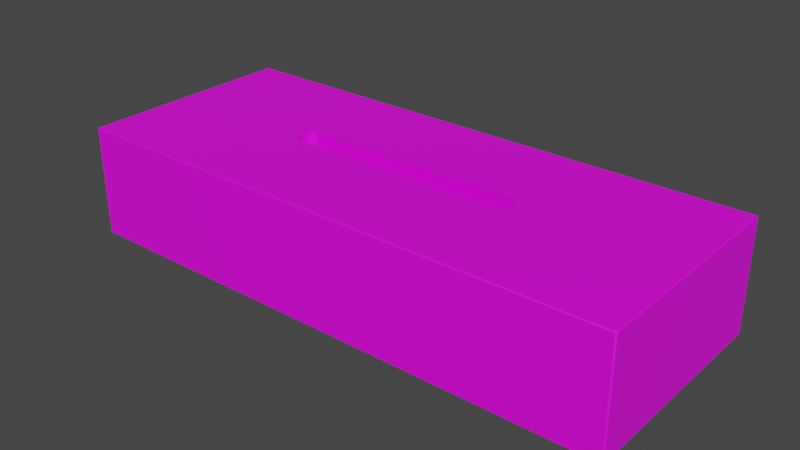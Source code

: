 # Source: BoxWithoutGloves.blend  (saved by Blender 3.2.14; exported with 4.5.12 LTS)
import bpy
from mathutils import Matrix  # noqa: F401  (used for matrix-valued properties, if any)

bpy.ops.wm.read_factory_settings(use_empty=True)
scene = bpy.context.scene
scene.name = 'Scene'

# ---- collections
col_collection = bpy.data.collections.new('Collection'); scene.collection.children.link(col_collection)

# ---- images (referenced by path relative to the original .blend; pixels are not part of the script)
import os
ASSET_DIR = os.environ.get("B2B_ASSET_DIR", "")  # directory of the original .blend (textures are referenced by path, not embedded)
HERE = os.path.dirname(os.path.abspath(__file__))  # packed textures are extracted next to this script under _unpacked/

def load_image(name, relpath, width, height, colorspace="sRGB"):
    """Load a texture the original file referenced (path relative to the .blend, or extracted next to this script)."""
    p = next((c for c in (os.path.join(HERE, relpath), os.path.join(ASSET_DIR, relpath)) if relpath and os.path.exists(c)), "")
    if p:
        img = bpy.data.images.load(p, check_existing=True)
        img.name = name
    else:  # same state as the original file: an image datablock whose file is absent (Cycles renders it pink)
        img = bpy.data.images.new(name, width, height)
        img.source = "FILE"
        img.filepath = "//" + (relpath or name)
    img.colorspace_settings.name = colorspace
    return img
img_gloves_text_png = load_image('Gloves_Text.png', 'Gloves_Text.png', 1024, 1024, 'sRGB')

# ---- materials (node trees are filled in below, after node groups)
mat_gloves_material = bpy.data.materials.new('Gloves_Material')
mat_gloves_material.use_transparent_shadow = False
mat_gloves_material.diffuse_color = (0.06066, 0.3892, 0.8, 1.0)
mat_gloves_material.roughness = 0.5
mat_glovesbox_material = bpy.data.materials.new('GlovesBox_material')
mat_glovesbox_material.use_transparent_shadow = False
mat_glovesbox_material.roughness = 0.5

# ---- material node trees
mat_gloves_material.use_nodes = True; mat_gloves_material.node_tree.nodes.clear()
_N = mat_gloves_material.node_tree.nodes; _L = mat_gloves_material.node_tree.links
n0 = _N.new('ShaderNodeBsdfPrincipled'); n0.name = 'Principled BSDF'; n0.location = (10, 300)
n0.distribution = 'GGX'
n0.subsurface_method = 'RANDOM_WALK_SKIN'
n0.inputs[0].default_value = (0.06066, 0.3892, 0.8, 1.0)
n0.inputs[3].default_value = 1.45
n0.inputs[27].default_value = (0.0, 0.0, 0.0, 1.0)
n0.inputs[28].default_value = 1.0
n1 = _N.new('ShaderNodeOutputMaterial'); n1.name = 'Material Output'; n1.location = (300, 300)
n2 = _N.new('ShaderNodeNormalMap'); n2.name = 'Normal Map'; n2.location = (-300, -300)
n2.label = 'Normal/Map'
n2.inputs[0].default_value = 0.0
_L.new(n0.outputs[0], n1.inputs[0])
_L.new(n2.outputs[0], n0.inputs[5])
n1.is_active_output = True
mat_glovesbox_material.use_nodes = True; mat_glovesbox_material.node_tree.nodes.clear()
_N = mat_glovesbox_material.node_tree.nodes; _L = mat_glovesbox_material.node_tree.links
n0 = _N.new('ShaderNodeBsdfPrincipled'); n0.name = 'Principled BSDF'; n0.location = (10, 300)
n0.distribution = 'GGX'
n0.subsurface_method = 'RANDOM_WALK_SKIN'
n0.inputs[3].default_value = 1.45
n0.inputs[27].default_value = (0.0, 0.0, 0.0, 1.0)
n0.inputs[28].default_value = 1.0
n1 = _N.new('ShaderNodeOutputMaterial'); n1.name = 'Material Output'; n1.location = (300, 300)
n2 = _N.new('ShaderNodeNormalMap'); n2.name = 'Normal Map'; n2.location = (-300, -300)
n2.label = 'Normal/Map'
n2.inputs[0].default_value = 0.0
n3 = _N.new('ShaderNodeTexImage'); n3.name = 'Image Texture'; n3.location = (-300, 600)
n3.image = img_gloves_text_png
_L.new(n0.outputs[0], n1.inputs[0])
_L.new(n2.outputs[0], n0.inputs[5])
_L.new(n3.outputs[0], n0.inputs[0])
n1.is_active_output = True

# ---- world
world_world = bpy.data.worlds.new('World'); scene.world = world_world
world_world.use_nodes = True; world_world.node_tree.nodes.clear()
_N = world_world.node_tree.nodes; _L = world_world.node_tree.links
n0 = _N.new('ShaderNodeOutputWorld'); n0.name = 'World Output'; n0.location = (300, 300)
n1 = _N.new('ShaderNodeBackground'); n1.name = 'Background'; n1.location = (10, 300)
n1.inputs[0].default_value = (0.05088, 0.05088, 0.05088, 1.0)
_L.new(n1.outputs[0], n0.inputs[0])
n0.is_active_output = True
world_world.color = (0.05088, 0.05088, 0.05088)
world_world.use_sun_shadow = False
world_world.sun_shadow_jitter_overblur = 0.0

# ---- meshes
me_gloves = bpy.data.meshes.new('Gloves')
me_gloves.from_pydata([(-5.014, 5.0, 0.5326), (-5.014, 5.0, -0.5326), (5.014, 5.0, 0.5326), (5.014, 5.0, -0.5326), (-5.014, 1.167, 0.5326), (-5.014, 1.167, -0.5326), (5.014, 1.167, -0.5326), (5.014, 1.167, 0.5326), (-5.171, 5.0, 0.3652), (-5.171, 5.0, -0.3652), (-5.981, 5.0, -1.093e-07), (-5.297, 5.0, 0.1337), (-5.297, 5.0, -0.1337), (5.171, 5.0, -0.3652), (5.171, 5.0, 0.3652), (5.981, 5.0, -1.093e-07), (5.297, 5.0, -0.1337), (5.297, 5.0, 0.1337), (-5.17, 1.167, 0.3662), (-5.17, 1.167, -0.3662), (-5.296, 1.167, 0.134), (-5.296, 1.167, -0.134), (5.17, 1.167, -0.3662), (5.17, 1.167, 0.3662), (5.296, 1.167, -0.134), (5.296, 1.167, 0.134), (-12.45, 0.05, 5.0), (-12.5, 0.05, 4.95), (-12.45, 1.844e-07, 4.95), (-12.5, 0.05, -4.95), (-12.45, 0.05, -5.0), (-12.45, -1.844e-07, -4.95), (12.45, 0.05, 5.0), (12.45, 1.844e-07, 4.95), (12.5, 0.05, 4.95), (12.45, -1.844e-07, -4.95), (12.45, 0.05, -5.0), (12.5, 0.05, -4.95), (-12.5, 4.95, 4.95), (-12.45, 4.95, 5.0), (-12.44, 5.0, 4.967), (-12.44, 5.0, -4.967), (-12.45, 4.95, -5.0), (-12.5, 4.95, -4.95), (12.5, 4.95, -4.95), (12.45, 4.95, -5.0), (12.44, 5.0, -4.967), (12.45, 4.95, 5.0), (12.5, 4.95, 4.95), (12.44, 5.0, 4.967), (-12.5, 4.95, -1.071e-07), (-12.45, 5.0, -1.093e-07), (-12.5, 0.05, 1.071e-07), (-12.45, 0.0, 1.093e-07), (12.45, 0.0, 1.093e-07), (12.5, 0.05, 1.071e-07), (12.5, 4.95, -1.071e-07), (12.45, 5.0, -1.093e-07)], [], [(34, 55, 56, 48), (50, 43, 29, 52), (2, 0, 40, 49), (3, 1, 5, 6), (36, 30, 42, 45), (53, 31, 35, 54), (8, 0, 4, 18), (13, 3, 6, 22), (0, 8, 10, 51, 40), (3, 13, 15, 57, 46), (7, 23, 18, 4), (22, 6, 5, 19), (0, 2, 7, 4), (2, 14, 23, 7), (10, 9, 1, 41, 51), (15, 14, 2, 49, 57), (1, 3, 46, 41), (55, 37, 44, 56), (26, 32, 47, 39), (28, 53, 54, 33), (8, 11, 10), (11, 12, 10), (12, 9, 10), (13, 16, 15), (16, 17, 15), (17, 14, 15), (8, 18, 20, 11), (11, 20, 21, 12), (12, 21, 19, 9), (13, 22, 24, 16), (16, 24, 25, 17), (17, 25, 23, 14), (22, 19, 21, 24), (24, 21, 20, 25), (25, 20, 18, 23), (1, 9, 19, 5), (26, 27, 28), (29, 30, 31), (32, 33, 34), (35, 36, 37), (38, 39, 40), (41, 42, 43), (44, 45, 46), (47, 48, 49), (26, 39, 38, 27), (51, 41, 43, 50), (42, 30, 29, 43), (53, 28, 27, 52), (32, 26, 28, 33), (30, 36, 35, 31), (55, 34, 33, 54), (47, 32, 34, 48), (36, 45, 44, 37), (57, 49, 48, 56), (39, 47, 49, 40), (45, 42, 41, 46), (40, 51, 50, 38), (31, 53, 52, 29), (37, 55, 54, 35), (46, 57, 56, 44), (38, 50, 52, 27)])
me_gloves.polygons.foreach_set('use_smooth', [True] * 61)
me_gloves.polygons.foreach_set('material_index', [1, 1, 1, 1, 1, 1, 1, 1, 1, 1, 1, 1, 1, 1, 1, 1, 1, 1, 1, 1, 1, 1, 1, 1, 1, 1, 1, 1, 1, 1, 1, 1, 1, 1, 1, 1, 1, 1, 1, 1, 1, 1, 1, 1, 1, 1, 1, 1, 1, 1, 1, 1, 1, 1, 1, 1, 1, 1, 1, 1, 1])
_k = set([(0, 2), (0, 4), (0, 8), (1, 3), (1, 5), (1, 9), (2, 7), (2, 14), (3, 6), (3, 13), (4, 7), (4, 18), (5, 6), (5, 19), (6, 22), (7, 23), (8, 11), (9, 12), (11, 12), (13, 16), (14, 17), (16, 17), (18, 20), (19, 21), (20, 21), (22, 24), (23, 25), (24, 25), (26, 27), (26, 28), (26, 32), (26, 39), (27, 28), (27, 38), (27, 52), (28, 33), (28, 53), (29, 30), (29, 31), (29, 43), (29, 52), (30, 31), (30, 36), (30, 42), (31, 35), (31, 53), (32, 33), (32, 34), (32, 47), (33, 34), (33, 54), (34, 48), (34, 55), (35, 36), (35, 37), (35, 54), (36, 37), (36, 45), (37, 44), (37, 55), (38, 40), (38, 50), (39, 40), (39, 47), (40, 49), (40, 51), (41, 42), (41, 43), (41, 46), (41, 51), (42, 45), (43, 50), (44, 46), (44, 56), (45, 46), (46, 57), (47, 49), (48, 49), (48, 56), (49, 57)])
me_gloves.attributes.new('sharp_edge', 'BOOLEAN', 'EDGE').data.foreach_set('value', [ (min(e.vertices), max(e.vertices)) in _k for e in me_gloves.edges])
_uv = me_gloves.uv_layers.new(name='UVMap')
_uv.uv.foreach_set('vector', [0.001478, 0.9986, 0.001478, 0.8571, 0.1463, 0.8571, 0.1463, 0.9986, 0.2941, 0.8571, 0.2941, 0.9986, 0.1493, 0.9986, 0.1493, 0.8571, 0.4294, 0.2141, 0.4294, 0.4957, 0.3014, 0.7044, 0.3014, 0.005409, 1.0, 0.0, 1.0, 0.2865, 0.8867, 0.2865, 0.8867, 1.064e-08, 0.7404, 0.7045, 0.7404, 0.009803, 0.8852, 0.009803, 0.8852, 0.7045, 0.1478, 0.7129, 0.001478, 0.7129, 0.001478, 0.001429, 0.1478, 0.001429, 0.7654, 0.7143, 0.7704, 0.7143, 0.7704, 0.8238, 0.7655, 0.8238, 0.3005, 0.8238, 0.2956, 0.8238, 0.2956, 0.7143, 0.3005, 0.7143, 0.4294, 0.4957, 0.4342, 0.5001, 0.4448, 0.5229, 0.4448, 0.7044, 0.3014, 0.7044, 0.4601, 0.2141, 0.4553, 0.2097, 0.4448, 0.1869, 0.4448, 0.005403, 0.5881, 0.005409, 0.9182, 0.8595, 0.9133, 0.8595, 0.9133, 0.573, 0.9182, 0.573, 0.8916, 0.8595, 0.8867, 0.8595, 0.8867, 0.573, 0.8916, 0.573, 0.8867, 0.573, 0.8867, 0.2865, 1.0, 0.2865, 1.0, 0.573, 0.327, 0.8238, 0.3221, 0.8238, 0.3221, 0.7143, 0.327, 0.7143, 0.4448, 0.5229, 0.4553, 0.5001, 0.4601, 0.4957, 0.5881, 0.7044, 0.4448, 0.7044, 0.4448, 0.1869, 0.4342, 0.2097, 0.4294, 0.2141, 0.3014, 0.005409, 0.4448, 0.005403, 0.4601, 0.4957, 0.4601, 0.2141, 0.5881, 0.005409, 0.5881, 0.7044, 0.001478, 0.8571, 0.001478, 0.7157, 0.1463, 0.7157, 0.1463, 0.8571, 0.5926, 0.7045, 0.5926, 0.009803, 0.7374, 0.009803, 0.7374, 0.7045, 0.2941, 0.7129, 0.1478, 0.7129, 0.1478, 0.001429, 0.2941, 0.001429, 0.7654, 0.7143, 0.76, 0.7143, 0.7547, 0.7143, 0.76, 0.7143, 0.7558, 0.7143, 0.7547, 0.7143, 0.7558, 0.7143, 0.7547, 0.7143, 0.7547, 0.7143, 0.3107, 0.8238, 0.3124, 0.8238, 0.3113, 0.8238, 0.3124, 0.8238, 0.3166, 0.8238, 0.3113, 0.8238, 0.3166, 0.8238, 0.3221, 0.8238, 0.3113, 0.8238, 0.7654, 0.7143, 0.7655, 0.8238, 0.76, 0.8238, 0.76, 0.7143, 0.76, 0.7143, 0.76, 0.8238, 0.7493, 0.8238, 0.7493, 0.7143, 0.7493, 0.7143, 0.7493, 0.8238, 0.7438, 0.8238, 0.7439, 0.7143, 0.3005, 0.8238, 0.3005, 0.7143, 0.306, 0.7143, 0.306, 0.8238, 0.306, 0.8238, 0.306, 0.7143, 0.3166, 0.7143, 0.3166, 0.8238, 0.3166, 0.8238, 0.3166, 0.7143, 0.3221, 0.7143, 0.3221, 0.8238, 0.8916, 0.8595, 0.8916, 0.573, 0.8985, 0.5754, 0.8985, 0.857, 0.8985, 0.857, 0.8985, 0.5754, 0.9064, 0.5754, 0.9064, 0.857, 0.9064, 0.857, 0.9064, 0.5754, 0.9133, 0.573, 0.9133, 0.8595, 0.7389, 0.7143, 0.7439, 0.7143, 0.7438, 0.8238, 0.7389, 0.8238, 0.1493, 0.7143, 0.1478, 0.7157, 0.1478, 0.7157, 0.1493, 0.9986, 0.1493, 1.0, 0.1478, 0.9986, 0.2956, 0.001429, 0.2956, 0.001429, 0.2941, 0.0, 0.001478, 0.001429, 2.863e-10, 0.001429, 0.001478, 0.0, 0.2941, 0.7157, 0.2941, 0.7143, 0.2956, 0.7152, 0.8867, 0.009948, 0.8867, 0.009803, 0.8852, 0.008408, 0.1463, 0.7157, 0.1463, 0.7143, 0.1478, 0.7152, 0.1463, 1.0, 0.1463, 1.0, 0.1478, 0.9991, 0.1493, 0.7143, 0.2941, 0.7143, 0.2941, 0.7157, 0.1493, 0.7157, 0.2956, 0.8571, 0.2956, 0.9991, 0.2941, 0.9986, 0.2941, 0.8571, 0.2941, 1.0, 0.1493, 1.0, 0.1493, 0.9986, 0.2941, 0.9986, 0.1478, 0.8571, 0.1478, 0.7157, 0.1493, 0.7157, 0.1493, 0.8571, 0.2956, 0.001429, 0.2956, 0.7129, 0.2941, 0.7129, 0.2941, 0.001429, 1.429e-07, 0.7129, 2.863e-10, 0.001429, 0.001478, 0.001429, 0.001478, 0.7129, 0.1478, 0.0, 0.2941, 0.0, 0.2941, 0.001429, 0.1478, 0.001429, 0.1463, 1.0, 0.001478, 1.0, 0.001478, 0.9986, 0.1463, 0.9986, 0.001478, 0.7143, 0.1463, 0.7143, 0.1463, 0.7157, 0.001478, 0.7157, 0.1478, 0.8571, 0.1478, 0.9991, 0.1463, 0.9986, 0.1463, 0.8571, 0.7374, 0.7045, 0.7374, 0.009803, 0.7389, 0.009948, 0.7389, 0.7043, 0.8852, 0.7045, 0.8852, 0.009803, 0.8867, 0.009948, 0.8867, 0.7043, 0.2956, 0.7152, 0.2956, 0.8571, 0.2941, 0.8571, 0.2941, 0.7157, 0.1478, 0.9986, 0.1478, 0.8571, 0.1493, 0.8571, 0.1493, 0.9986, 0.001478, 0.0, 0.1478, 0.0, 0.1478, 0.001429, 0.001478, 0.001429, 0.1478, 0.7152, 0.1478, 0.8571, 0.1463, 0.8571, 0.1463, 0.7157, 0.2941, 0.7157, 0.2941, 0.8571, 0.1493, 0.8571, 0.1493, 0.7157])
me_gloves.materials.append(mat_gloves_material)
me_gloves.materials.append(mat_glovesbox_material)
me_gloves.update()
me_gloves.normals_split_custom_set([tuple(v) for v in zip(*[iter([1.0, 1.573e-07, 0.0, 1.0, 9.047e-15, 0.0, 1.0, 9.047e-15, 0.0, 1.0, 1.573e-07, 0.0, -1.0, 9.047e-15, 0.0, -1.0, -1.573e-07, 0.0, -1.0, -1.573e-07, 0.0, -1.0, 9.047e-15, 0.0, -6.755e-10, 1.0, -9.74e-08, 6.755e-10, 1.0, -9.74e-08, 1.298e-09, 1.0, -5.475e-09, -1.298e-09, 1.0, -5.475e-09, 0.0, 0.0, 1.0, 0.0, 0.0, 1.0, 0.0, 0.0, 1.0, 0.0, 0.0, 1.0, 0.0, 0.0, -1.0, 0.0, 0.0, -1.0, 0.0, 0.0, -1.0, 0.0, 0.0, -1.0, 0.0, -1.0, 3.725e-08, 0.0, -1.0, 3.725e-08, 0.0, -1.0, 3.725e-08, 0.0, -1.0, 3.725e-08, 0.8101, 4.767e-05, -0.5863, 0.7281, 0.0, -0.6854, 0.7281, 0.0, -0.6854, 0.8101, 4.764e-05, -0.5863, -0.8101, 4.763e-05, 0.5863, -0.7281, -6.783e-08, 0.6854, -0.7281, -6.783e-08, 0.6854, -0.8101, 4.761e-05, 0.5863, 6.755e-10, 1.0, -9.74e-08, 1.506e-07, 1.0, 7.632e-08, 9.639e-08, 1.0, -4.524e-15, -4.307e-09, 1.0, -9.047e-15, 1.298e-09, 1.0, -5.475e-09, 3.622e-09, 1.0, -9.711e-08, -1.405e-07, 1.0, -7.632e-08, -9.639e-08, 1.0, 4.524e-15, 4.307e-09, 1.0, 9.047e-15, 6.961e-09, 1.0, -9.578e-08, 0.0, 1.0, -6.155e-08, 0.0, 1.0, 2.641e-07, 0.0, 1.0, 2.641e-07, 0.0, 1.0, -6.155e-08, 0.0, 1.0, -2.641e-07, 0.0, 1.0, 6.155e-08, 0.0, 1.0, 6.155e-08, 0.0, 1.0, -2.641e-07, 0.0, 0.0, -1.0, 0.0, 0.0, -1.0, 0.0, 0.0, -1.0, 0.0, 0.0, -1.0, -0.7281, 0.0, -0.6854, -0.8101, 4.768e-05, -0.5863, -0.8101, 4.765e-05, -0.5863, -0.7281, 0.0, -0.6854, 9.639e-08, 1.0, -4.524e-15, 1.405e-07, 1.0, -7.632e-08, -3.622e-09, 1.0, -9.711e-08, -6.961e-09, 1.0, -9.578e-08, -4.307e-09, 1.0, -9.047e-15, -9.639e-08, 1.0, 4.524e-15, -1.506e-07, 1.0, 7.632e-08, -6.755e-10, 1.0, -9.74e-08, -1.298e-09, 1.0, -5.475e-09, 4.307e-09, 1.0, 9.047e-15, -3.622e-09, 1.0, -9.711e-08, 3.622e-09, 1.0, -9.711e-08, 6.961e-09, 1.0, -9.578e-08, -6.961e-09, 1.0, -9.578e-08, 1.0, 9.047e-15, 0.0, 1.0, -1.573e-07, 0.0, 1.0, -1.573e-07, 0.0, 1.0, 9.047e-15, 0.0, 0.0, 0.0, 1.0, 0.0, 0.0, 1.0, 0.0, 0.0, 1.0, 0.0, 0.0, 1.0, 0.0, -1.0, 3.725e-08, 0.0, -1.0, 3.725e-08, 0.0, -1.0, 3.725e-08, 0.0, -1.0, 3.725e-08, 1.506e-07, 1.0, 7.632e-08, 7.488e-07, 1.0, 0.0, 9.639e-08, 1.0, -4.524e-15, 7.488e-07, 1.0, 0.0, 7.488e-07, 1.0, 0.0, 9.639e-08, 1.0, -4.524e-15, 7.488e-07, 1.0, 0.0, 1.405e-07, 1.0, -7.632e-08, 9.639e-08, 1.0, -4.524e-15, -1.405e-07, 1.0, -7.632e-08, -7.488e-07, 1.0, 0.0, -9.639e-08, 1.0, 4.524e-15, -7.488e-07, 1.0, 0.0, -7.488e-07, 1.0, 0.0, -9.639e-08, 1.0, 4.524e-15, -7.488e-07, 1.0, 0.0, -1.506e-07, 1.0, 7.632e-08, -9.639e-08, 1.0, 4.524e-15, 0.8101, 4.767e-05, -0.5863, 0.8101, 4.764e-05, -0.5863, 0.9692, 0.0001321, -0.2464, 0.9692, 0.0001321, -0.2463, 0.9692, 0.0001321, -0.2463, 0.9692, 0.0001321, -0.2464, 0.9692, 0.0001321, 0.2464, 0.9692, 0.0001321, 0.2463, 0.9692, 0.0001321, 0.2463, 0.9692, 0.0001321, 0.2464, 0.8101, 4.766e-05, 0.5863, 0.8101, 4.768e-05, 0.5863, -0.8101, 4.763e-05, 0.5863, -0.8101, 4.761e-05, 0.5863, -0.9692, 0.0001321, 0.2464, -0.9692, 0.0001321, 0.2463, -0.9692, 0.0001321, 0.2463, -0.9692, 0.0001321, 0.2464, -0.9692, 0.0001321, -0.2464, -0.9692, 0.0001321, -0.2463, -0.9692, 0.0001321, -0.2463, -0.9692, 0.0001321, -0.2464, -0.8101, 4.765e-05, -0.5863, -0.8101, 4.768e-05, -0.5863, 0.0, 1.0, -2.641e-07, 0.0, 1.0, -2.641e-07, 0.0, 1.0, -1.593e-07, 0.0, 1.0, -1.593e-07, 0.0, 1.0, -1.593e-07, 0.0, 1.0, -1.593e-07, 0.0, 1.0, 1.593e-07, 0.0, 1.0, 1.593e-07, 0.0, 1.0, 1.593e-07, 0.0, 1.0, 1.593e-07, 0.0, 1.0, 2.641e-07, 0.0, 1.0, 2.641e-07, 0.7281, 0.0, 0.6854, 0.8101, 4.768e-05, 0.5863, 0.8101, 4.766e-05, 0.5863, 0.7281, 0.0, 0.6854, -0.5774, -0.5774, 0.5773, -0.5774, -0.5774, 0.5773, -0.5774, -0.5774, 0.5773, -0.5773, -0.5774, -0.5773, -0.5773, -0.5774, -0.5773, -0.5773, -0.5774, -0.5773, 0.5773, -0.5774, 0.5773, 0.5773, -0.5774, 0.5773, 0.5773, -0.5774, 0.5773, 0.5773, -0.5774, -0.5773, 0.5773, -0.5774, -0.5773, 0.5773, -0.5774, -0.5773, -0.6968, 0.1698, 0.6968, -0.6905, 0.2157, 0.6905, -0.6224, 0.4746, 0.6224, -0.6224, 0.4746, -0.6224, -0.6905, 0.2157, -0.6905, -0.6968, 0.1698, -0.6968, 0.6968, 0.1698, -0.6968, 0.6905, 0.2157, -0.6905, 0.6224, 0.4746, -0.6224, 0.6905, 0.2157, 0.6905, 0.6968, 0.1698, 0.6968, 0.6224, 0.4746, 0.6224, -0.7071, 0.0, 0.7071, -0.6905, 0.2157, 0.6905, -0.6968, 0.1698, 0.6968, -0.7071, 0.0, 0.7071, -0.6721, 0.7405, -4.041e-08, -0.6721, 0.7405, -1.357e-05, -0.6721, 0.7405, -1.357e-05, -0.6721, 0.7405, -4.041e-08, -0.6905, 0.2157, -0.6905, -0.7071, 0.0, -0.7071, -0.7071, 0.0, -0.7071, -0.6968, 0.1698, -0.6968, -0.7071, -0.7071, 2.644e-08, -0.7071, -0.7071, 2.661e-08, -0.7071, -0.7071, 2.661e-08, -0.7071, -0.7071, 2.644e-08, 0.0, -0.7071, 0.7071, 0.0, -0.7071, 0.7071, 0.0, -0.7071, 0.7071, 0.0, -0.7071, 0.7071, 0.0, -0.7071, -0.7071, 0.0, -0.7071, -0.7071, 0.0, -0.7071, -0.7071, 0.0, -0.7071, -0.7071, 0.7071, -0.7071, 2.644e-08, 0.7071, -0.7071, 2.661e-08, 0.7071, -0.7071, 2.661e-08, 0.7071, -0.7071, 2.644e-08, 0.6905, 0.2157, 0.6905, 0.7071, 0.0, 0.7071, 0.7071, 0.0, 0.7071, 0.6968, 0.1698, 0.6968, 0.7071, 0.0, -0.7071, 0.6905, 0.2157, -0.6905, 0.6968, 0.1698, -0.6968, 0.7071, 0.0, -0.7071, 0.6721, 0.7405, -4.041e-08, 0.6721, 0.7405, 1.349e-05, 0.6721, 0.7405, 1.349e-05, 0.6721, 0.7405, -4.041e-08, 0.0, 0.5501, 0.8351, 0.0, 0.5501, 0.8351, 0.0, 0.5501, 0.8351, 0.0, 0.5501, 0.8351, 0.0, 0.5501, -0.8351, 0.0, 0.5501, -0.8351, 0.0, 0.5501, -0.8351, 0.0, 0.5501, -0.8351, -0.6721, 0.7405, 1.349e-05, -0.6721, 0.7405, -4.041e-08, -0.6721, 0.7405, -4.041e-08, -0.6721, 0.7405, 1.349e-05, -0.7071, -0.7071, 2.628e-08, -0.7071, -0.7071, 2.644e-08, -0.7071, -0.7071, 2.644e-08, -0.7071, -0.7071, 2.628e-08, 0.7071, -0.7071, 2.628e-08, 0.7071, -0.7071, 2.644e-08, 0.7071, -0.7071, 2.644e-08, 0.7071, -0.7071, 2.628e-08, 0.6721, 0.7405, -1.357e-05, 0.6721, 0.7405, -4.041e-08, 0.6721, 0.7405, -4.041e-08, 0.6721, 0.7405, -1.357e-05, -1.0, 1.573e-07, 0.0, -1.0, 9.047e-15, 0.0, -1.0, 9.047e-15, 0.0, -1.0, 1.573e-07, 0.0])] * 3)])

# ---- objects
ob_gloves = bpy.data.objects.new('Gloves', me_gloves)

# ---- transforms, parenting, visibility, modifiers, constraints
ob_gloves.location = (0.0, 0.0, 0.0)
ob_gloves.rotation_euler = (1.571, -0.0, 0.0)
ob_gloves.scale = (0.01, 0.01, 0.01)
ob_gloves.color = (0.8, 0.8, 0.8, 1.0)

# ---- collection membership
col_collection.objects.link(ob_gloves)

# ---- scene / render settings (as saved in the file)
scene.frame_start = 1; scene.frame_end = 250; scene.frame_set(1)
scene.render.engine = 'BLENDER_EEVEE_NEXT'
scene.cycles.sampling_pattern = 'TABULATED_SOBOL'
scene.cycles.use_light_tree = False
scene.view_settings.view_transform = 'Filmic'
bpy.context.view_layer.update()

# ---- added for rendering (the .blend has no active camera and no usable light): camera, sun
cam_auto = bpy.data.cameras.new('AutoCamera')
cam_auto.lens = 50.0
cam_auto.sensor_width = 36.0
cam_auto.clip_end = 1000.0
ob_auto_camera = bpy.data.objects.new('AutoCamera', cam_auto)
scene.collection.objects.link(ob_auto_camera)
ob_auto_camera.location = (0.253383, -0.30406, 0.227707)
ob_auto_camera.rotation_euler = (1.09748, -7.21219e-08, 0.694738)
scene.camera = ob_auto_camera
light_auto_sun = bpy.data.lights.new('AutoSun', 'SUN')
light_auto_sun.energy = 3.0
light_auto_sun.angle = 0.0523599
ob_auto_sun = bpy.data.objects.new('AutoSun', light_auto_sun)
scene.collection.objects.link(ob_auto_sun)
ob_auto_sun.rotation_euler = (0.872665, 0.174533, 0.523599)
bpy.context.view_layer.update()
